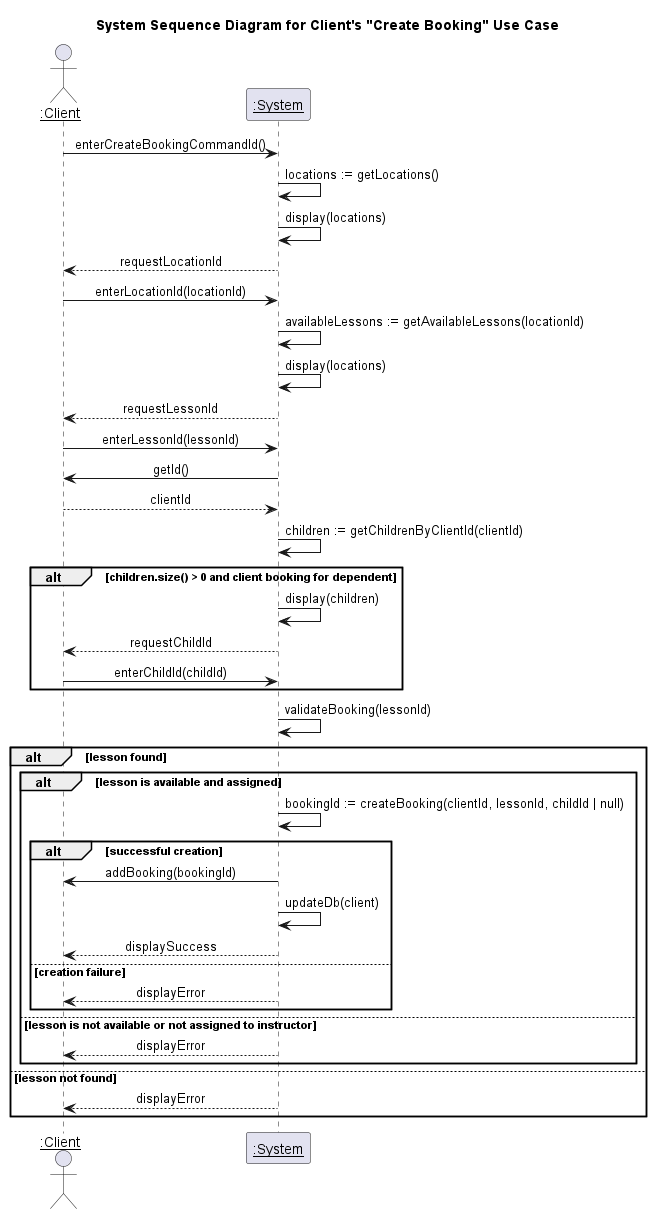

The diagram above was rendered by PlantUML. Its source (embedded in the PNG):
@startuml System Sequence Diagram for Client's "Create Booking" Use Case
title System Sequence Diagram for Client's "Create Booking" Use Case
skinparam sequenceMessageAlign center 

actor "<u>:Client" as client
participant "<u>:System" as system

client -> system : enterCreateBookingCommandId()
system -> system : locations := getLocations()
system -> system : display(locations)
system --> client : requestLocationId
client -> system : enterLocationId(locationId)
system -> system : availableLessons := getAvailableLessons(locationId)
system -> system : display(locations)
system --> client : requestLessonId
client -> system : enterLessonId(lessonId)
system -> client : getId()
client --> system : clientId
system -> system : children := getChildrenByClientId(clientId)
alt children.size() > 0 and client booking for dependent
    system -> system : display(children)
    system --> client : requestChildId
    client -> system : enterChildId(childId)
end
system -> system : validateBooking(lessonId)
alt lesson found
    alt lesson is available and assigned
        system -> system : bookingId := createBooking(clientId, lessonId, childId | null)
        alt successful creation
            system -> client : addBooking(bookingId)
            system -> system : updateDb(client)
            system --> client : displaySuccess
        else creation failure
            system --> client : displayError
        end
    else lesson is not available or not assigned to instructor
        system --> client : displayError
    end 
else lesson not found
    system --> client : displayError
end
@enduml